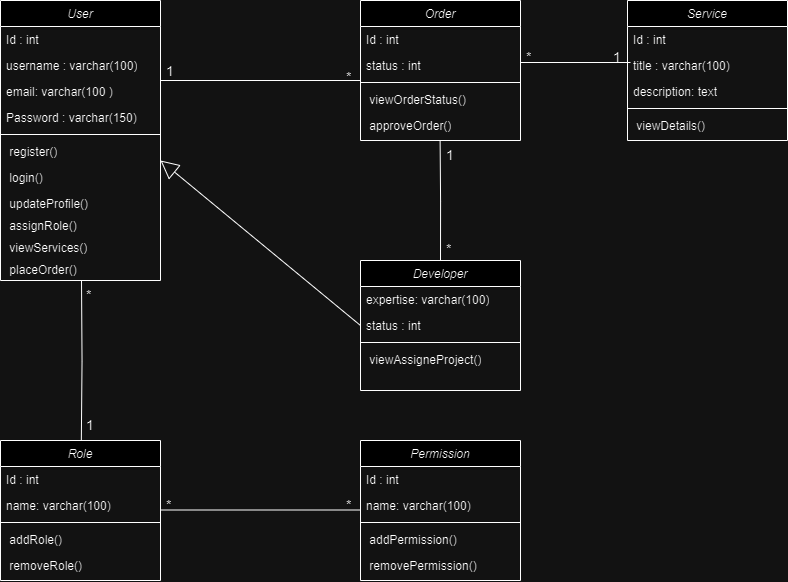

The diagram above was exported from draw.io. Its source (the exported page's mxGraphModel, read from the mxfile embedded in the PNG):
<mxGraphModel dx="548" dy="564" grid="1" gridSize="10" guides="1" tooltips="1" connect="1" arrows="1" fold="1" page="1" pageScale="1" pageWidth="827" pageHeight="1169" math="0" shadow="0">
  <root>
    <mxCell id="WIyWlLk6GJQsqaUBKTNV-0" />
    <mxCell id="WIyWlLk6GJQsqaUBKTNV-1" parent="WIyWlLk6GJQsqaUBKTNV-0" />
    <mxCell id="3Wmn4Op9V70DIP5Ng9jD-53" value="&lt;font style=&quot;font-size: 14px;&quot;&gt;*&lt;/font&gt;" style="text;strokeColor=none;fillColor=none;align=left;verticalAlign=top;spacingLeft=4;spacingRight=4;overflow=hidden;rotatable=0;points=[[0,0.5],[1,0.5]];portConstraint=eastwest;whiteSpace=wrap;html=1;" parent="WIyWlLk6GJQsqaUBKTNV-1" vertex="1">
      <mxGeometry x="380" y="102" width="20" height="18" as="geometry" />
    </mxCell>
    <mxCell id="RXZOxeCJe0NBSTdWJDj9-12" value="&lt;font style=&quot;font-size: 14px;&quot;&gt;1&lt;/font&gt;" style="text;strokeColor=none;fillColor=none;align=left;verticalAlign=top;spacingLeft=4;spacingRight=4;overflow=hidden;rotatable=0;points=[[0,0.5],[1,0.5]];portConstraint=eastwest;whiteSpace=wrap;html=1;" parent="WIyWlLk6GJQsqaUBKTNV-1" vertex="1">
      <mxGeometry x="200" y="96" width="20" height="24" as="geometry" />
    </mxCell>
    <mxCell id="RXZOxeCJe0NBSTdWJDj9-13" value="&lt;font style=&quot;font-size: 14px;&quot;&gt;1&lt;/font&gt;" style="text;strokeColor=none;fillColor=none;align=left;verticalAlign=top;spacingLeft=4;spacingRight=4;overflow=hidden;rotatable=0;points=[[0,0.5],[1,0.5]];portConstraint=eastwest;whiteSpace=wrap;html=1;" parent="WIyWlLk6GJQsqaUBKTNV-1" vertex="1">
      <mxGeometry x="480" y="180" width="20" height="20" as="geometry" />
    </mxCell>
    <mxCell id="RXZOxeCJe0NBSTdWJDj9-15" value="" style="endArrow=none;html=1;edgeStyle=orthogonalEdgeStyle;rounded=0;" parent="WIyWlLk6GJQsqaUBKTNV-1" edge="1">
      <mxGeometry relative="1" as="geometry">
        <mxPoint x="200" y="120" as="sourcePoint" />
        <mxPoint x="400" y="120" as="targetPoint" />
      </mxGeometry>
    </mxCell>
    <mxCell id="_KnG3kXRMeHwtw4QY9zu-0" value="User" style="swimlane;fontStyle=2;align=center;verticalAlign=top;childLayout=stackLayout;horizontal=1;startSize=26;horizontalStack=0;resizeParent=1;resizeLast=0;collapsible=1;marginBottom=0;rounded=0;shadow=0;strokeWidth=1;" vertex="1" parent="WIyWlLk6GJQsqaUBKTNV-1">
      <mxGeometry x="40" y="40" width="160" height="280" as="geometry">
        <mxRectangle x="230" y="140" width="160" height="26" as="alternateBounds" />
      </mxGeometry>
    </mxCell>
    <mxCell id="_KnG3kXRMeHwtw4QY9zu-1" value="Id : int" style="text;strokeColor=none;fillColor=none;align=left;verticalAlign=top;spacingLeft=4;spacingRight=4;overflow=hidden;rotatable=0;points=[[0,0.5],[1,0.5]];portConstraint=eastwest;whiteSpace=wrap;html=1;" vertex="1" parent="_KnG3kXRMeHwtw4QY9zu-0">
      <mxGeometry y="26" width="160" height="26" as="geometry" />
    </mxCell>
    <mxCell id="_KnG3kXRMeHwtw4QY9zu-2" value="username : varchar(100)" style="text;strokeColor=none;fillColor=none;align=left;verticalAlign=top;spacingLeft=4;spacingRight=4;overflow=hidden;rotatable=0;points=[[0,0.5],[1,0.5]];portConstraint=eastwest;whiteSpace=wrap;html=1;" vertex="1" parent="_KnG3kXRMeHwtw4QY9zu-0">
      <mxGeometry y="52" width="160" height="26" as="geometry" />
    </mxCell>
    <mxCell id="_KnG3kXRMeHwtw4QY9zu-3" value="email: varchar(100 )" style="text;strokeColor=none;fillColor=none;align=left;verticalAlign=top;spacingLeft=4;spacingRight=4;overflow=hidden;rotatable=0;points=[[0,0.5],[1,0.5]];portConstraint=eastwest;whiteSpace=wrap;html=1;" vertex="1" parent="_KnG3kXRMeHwtw4QY9zu-0">
      <mxGeometry y="78" width="160" height="26" as="geometry" />
    </mxCell>
    <mxCell id="_KnG3kXRMeHwtw4QY9zu-4" value="Password : varchar(150)" style="text;strokeColor=none;fillColor=none;align=left;verticalAlign=top;spacingLeft=4;spacingRight=4;overflow=hidden;rotatable=0;points=[[0,0.5],[1,0.5]];portConstraint=eastwest;whiteSpace=wrap;html=1;" vertex="1" parent="_KnG3kXRMeHwtw4QY9zu-0">
      <mxGeometry y="104" width="160" height="26" as="geometry" />
    </mxCell>
    <mxCell id="_KnG3kXRMeHwtw4QY9zu-8" value="" style="line;strokeWidth=1;fillColor=none;align=left;verticalAlign=middle;spacingTop=-1;spacingLeft=3;spacingRight=3;rotatable=0;labelPosition=right;points=[];portConstraint=eastwest;strokeColor=inherit;" vertex="1" parent="_KnG3kXRMeHwtw4QY9zu-0">
      <mxGeometry y="130" width="160" height="8" as="geometry" />
    </mxCell>
    <mxCell id="_KnG3kXRMeHwtw4QY9zu-11" value="&amp;nbsp;register()" style="text;strokeColor=none;fillColor=none;align=left;verticalAlign=top;spacingLeft=4;spacingRight=4;overflow=hidden;rotatable=0;points=[[0,0.5],[1,0.5]];portConstraint=eastwest;whiteSpace=wrap;html=1;" vertex="1" parent="_KnG3kXRMeHwtw4QY9zu-0">
      <mxGeometry y="138" width="160" height="26" as="geometry" />
    </mxCell>
    <mxCell id="_KnG3kXRMeHwtw4QY9zu-9" value="&amp;nbsp;login()&amp;nbsp;" style="text;strokeColor=none;fillColor=none;align=left;verticalAlign=top;spacingLeft=4;spacingRight=4;overflow=hidden;rotatable=0;points=[[0,0.5],[1,0.5]];portConstraint=eastwest;whiteSpace=wrap;html=1;" vertex="1" parent="_KnG3kXRMeHwtw4QY9zu-0">
      <mxGeometry y="164" width="160" height="26" as="geometry" />
    </mxCell>
    <mxCell id="_KnG3kXRMeHwtw4QY9zu-10" value="&amp;nbsp;updateProfile()" style="text;strokeColor=none;fillColor=none;align=left;verticalAlign=top;spacingLeft=4;spacingRight=4;overflow=hidden;rotatable=0;points=[[0,0.5],[1,0.5]];portConstraint=eastwest;whiteSpace=wrap;html=1;" vertex="1" parent="_KnG3kXRMeHwtw4QY9zu-0">
      <mxGeometry y="190" width="160" height="22" as="geometry" />
    </mxCell>
    <mxCell id="_KnG3kXRMeHwtw4QY9zu-12" value="&amp;nbsp;assignRole()" style="text;strokeColor=none;fillColor=none;align=left;verticalAlign=top;spacingLeft=4;spacingRight=4;overflow=hidden;rotatable=0;points=[[0,0.5],[1,0.5]];portConstraint=eastwest;whiteSpace=wrap;html=1;" vertex="1" parent="_KnG3kXRMeHwtw4QY9zu-0">
      <mxGeometry y="212" width="160" height="22" as="geometry" />
    </mxCell>
    <mxCell id="_KnG3kXRMeHwtw4QY9zu-59" value="&amp;nbsp;viewServices()" style="text;strokeColor=none;fillColor=none;align=left;verticalAlign=top;spacingLeft=4;spacingRight=4;overflow=hidden;rotatable=0;points=[[0,0.5],[1,0.5]];portConstraint=eastwest;whiteSpace=wrap;html=1;" vertex="1" parent="_KnG3kXRMeHwtw4QY9zu-0">
      <mxGeometry y="234" width="160" height="22" as="geometry" />
    </mxCell>
    <mxCell id="_KnG3kXRMeHwtw4QY9zu-60" value="&amp;nbsp;placeOrder()" style="text;strokeColor=none;fillColor=none;align=left;verticalAlign=top;spacingLeft=4;spacingRight=4;overflow=hidden;rotatable=0;points=[[0,0.5],[1,0.5]];portConstraint=eastwest;whiteSpace=wrap;html=1;" vertex="1" parent="_KnG3kXRMeHwtw4QY9zu-0">
      <mxGeometry y="256" width="160" height="22" as="geometry" />
    </mxCell>
    <mxCell id="_KnG3kXRMeHwtw4QY9zu-24" value="Role" style="swimlane;fontStyle=2;align=center;verticalAlign=top;childLayout=stackLayout;horizontal=1;startSize=26;horizontalStack=0;resizeParent=1;resizeLast=0;collapsible=1;marginBottom=0;rounded=0;shadow=0;strokeWidth=1;" vertex="1" parent="WIyWlLk6GJQsqaUBKTNV-1">
      <mxGeometry x="40" y="480" width="160" height="140" as="geometry">
        <mxRectangle x="230" y="140" width="160" height="26" as="alternateBounds" />
      </mxGeometry>
    </mxCell>
    <mxCell id="_KnG3kXRMeHwtw4QY9zu-25" value="Id : int" style="text;strokeColor=none;fillColor=none;align=left;verticalAlign=top;spacingLeft=4;spacingRight=4;overflow=hidden;rotatable=0;points=[[0,0.5],[1,0.5]];portConstraint=eastwest;whiteSpace=wrap;html=1;" vertex="1" parent="_KnG3kXRMeHwtw4QY9zu-24">
      <mxGeometry y="26" width="160" height="26" as="geometry" />
    </mxCell>
    <mxCell id="_KnG3kXRMeHwtw4QY9zu-26" value="name: varchar(100)" style="text;strokeColor=none;fillColor=none;align=left;verticalAlign=top;spacingLeft=4;spacingRight=4;overflow=hidden;rotatable=0;points=[[0,0.5],[1,0.5]];portConstraint=eastwest;whiteSpace=wrap;html=1;" vertex="1" parent="_KnG3kXRMeHwtw4QY9zu-24">
      <mxGeometry y="52" width="160" height="26" as="geometry" />
    </mxCell>
    <mxCell id="_KnG3kXRMeHwtw4QY9zu-29" value="" style="line;strokeWidth=1;fillColor=none;align=left;verticalAlign=middle;spacingTop=-1;spacingLeft=3;spacingRight=3;rotatable=0;labelPosition=right;points=[];portConstraint=eastwest;strokeColor=inherit;" vertex="1" parent="_KnG3kXRMeHwtw4QY9zu-24">
      <mxGeometry y="78" width="160" height="8" as="geometry" />
    </mxCell>
    <mxCell id="_KnG3kXRMeHwtw4QY9zu-30" value="&amp;nbsp;addRole()" style="text;strokeColor=none;fillColor=none;align=left;verticalAlign=top;spacingLeft=4;spacingRight=4;overflow=hidden;rotatable=0;points=[[0,0.5],[1,0.5]];portConstraint=eastwest;whiteSpace=wrap;html=1;" vertex="1" parent="_KnG3kXRMeHwtw4QY9zu-24">
      <mxGeometry y="86" width="160" height="26" as="geometry" />
    </mxCell>
    <mxCell id="_KnG3kXRMeHwtw4QY9zu-31" value="&amp;nbsp;removeRole()&amp;nbsp;" style="text;strokeColor=none;fillColor=none;align=left;verticalAlign=top;spacingLeft=4;spacingRight=4;overflow=hidden;rotatable=0;points=[[0,0.5],[1,0.5]];portConstraint=eastwest;whiteSpace=wrap;html=1;" vertex="1" parent="_KnG3kXRMeHwtw4QY9zu-24">
      <mxGeometry y="112" width="160" height="26" as="geometry" />
    </mxCell>
    <mxCell id="_KnG3kXRMeHwtw4QY9zu-33" value="Permission" style="swimlane;fontStyle=2;align=center;verticalAlign=top;childLayout=stackLayout;horizontal=1;startSize=26;horizontalStack=0;resizeParent=1;resizeLast=0;collapsible=1;marginBottom=0;rounded=0;shadow=0;strokeWidth=1;" vertex="1" parent="WIyWlLk6GJQsqaUBKTNV-1">
      <mxGeometry x="400" y="480" width="160" height="140" as="geometry">
        <mxRectangle x="230" y="140" width="160" height="26" as="alternateBounds" />
      </mxGeometry>
    </mxCell>
    <mxCell id="_KnG3kXRMeHwtw4QY9zu-34" value="Id : int" style="text;strokeColor=none;fillColor=none;align=left;verticalAlign=top;spacingLeft=4;spacingRight=4;overflow=hidden;rotatable=0;points=[[0,0.5],[1,0.5]];portConstraint=eastwest;whiteSpace=wrap;html=1;" vertex="1" parent="_KnG3kXRMeHwtw4QY9zu-33">
      <mxGeometry y="26" width="160" height="26" as="geometry" />
    </mxCell>
    <mxCell id="_KnG3kXRMeHwtw4QY9zu-35" value="name: varchar(100)" style="text;strokeColor=none;fillColor=none;align=left;verticalAlign=top;spacingLeft=4;spacingRight=4;overflow=hidden;rotatable=0;points=[[0,0.5],[1,0.5]];portConstraint=eastwest;whiteSpace=wrap;html=1;" vertex="1" parent="_KnG3kXRMeHwtw4QY9zu-33">
      <mxGeometry y="52" width="160" height="26" as="geometry" />
    </mxCell>
    <mxCell id="_KnG3kXRMeHwtw4QY9zu-36" value="" style="line;strokeWidth=1;fillColor=none;align=left;verticalAlign=middle;spacingTop=-1;spacingLeft=3;spacingRight=3;rotatable=0;labelPosition=right;points=[];portConstraint=eastwest;strokeColor=inherit;" vertex="1" parent="_KnG3kXRMeHwtw4QY9zu-33">
      <mxGeometry y="78" width="160" height="8" as="geometry" />
    </mxCell>
    <mxCell id="_KnG3kXRMeHwtw4QY9zu-37" value="&amp;nbsp;addPermission()" style="text;strokeColor=none;fillColor=none;align=left;verticalAlign=top;spacingLeft=4;spacingRight=4;overflow=hidden;rotatable=0;points=[[0,0.5],[1,0.5]];portConstraint=eastwest;whiteSpace=wrap;html=1;" vertex="1" parent="_KnG3kXRMeHwtw4QY9zu-33">
      <mxGeometry y="86" width="160" height="26" as="geometry" />
    </mxCell>
    <mxCell id="_KnG3kXRMeHwtw4QY9zu-38" value="&amp;nbsp;removePermission()&amp;nbsp;" style="text;strokeColor=none;fillColor=none;align=left;verticalAlign=top;spacingLeft=4;spacingRight=4;overflow=hidden;rotatable=0;points=[[0,0.5],[1,0.5]];portConstraint=eastwest;whiteSpace=wrap;html=1;" vertex="1" parent="_KnG3kXRMeHwtw4QY9zu-33">
      <mxGeometry y="112" width="160" height="26" as="geometry" />
    </mxCell>
    <mxCell id="_KnG3kXRMeHwtw4QY9zu-39" value="" style="endArrow=none;html=1;edgeStyle=orthogonalEdgeStyle;rounded=0;" edge="1" parent="WIyWlLk6GJQsqaUBKTNV-1">
      <mxGeometry relative="1" as="geometry">
        <mxPoint x="121" y="320" as="sourcePoint" />
        <mxPoint x="120.83000000000004" y="480" as="targetPoint" />
        <Array as="points" />
      </mxGeometry>
    </mxCell>
    <mxCell id="_KnG3kXRMeHwtw4QY9zu-40" value="&lt;font style=&quot;font-size: 14px;&quot;&gt;*&lt;/font&gt;" style="text;strokeColor=none;fillColor=none;align=left;verticalAlign=top;spacingLeft=4;spacingRight=4;overflow=hidden;rotatable=0;points=[[0,0.5],[1,0.5]];portConstraint=eastwest;whiteSpace=wrap;html=1;" vertex="1" parent="WIyWlLk6GJQsqaUBKTNV-1">
      <mxGeometry x="480" y="274" width="20" height="26" as="geometry" />
    </mxCell>
    <mxCell id="_KnG3kXRMeHwtw4QY9zu-46" value="" style="endArrow=none;html=1;edgeStyle=orthogonalEdgeStyle;rounded=0;" edge="1" parent="WIyWlLk6GJQsqaUBKTNV-1">
      <mxGeometry relative="1" as="geometry">
        <mxPoint x="200" y="549.5" as="sourcePoint" />
        <mxPoint x="400" y="549.5" as="targetPoint" />
      </mxGeometry>
    </mxCell>
    <mxCell id="_KnG3kXRMeHwtw4QY9zu-47" value="&lt;font style=&quot;font-size: 14px;&quot;&gt;*&lt;/font&gt;" style="text;strokeColor=none;fillColor=none;align=left;verticalAlign=top;spacingLeft=4;spacingRight=4;overflow=hidden;rotatable=0;points=[[0,0.5],[1,0.5]];portConstraint=eastwest;whiteSpace=wrap;html=1;" vertex="1" parent="WIyWlLk6GJQsqaUBKTNV-1">
      <mxGeometry x="200" y="530" width="20" height="18" as="geometry" />
    </mxCell>
    <mxCell id="_KnG3kXRMeHwtw4QY9zu-48" value="&lt;font style=&quot;font-size: 14px;&quot;&gt;*&lt;/font&gt;" style="text;strokeColor=none;fillColor=none;align=left;verticalAlign=top;spacingLeft=4;spacingRight=4;overflow=hidden;rotatable=0;points=[[0,0.5],[1,0.5]];portConstraint=eastwest;whiteSpace=wrap;html=1;" vertex="1" parent="WIyWlLk6GJQsqaUBKTNV-1">
      <mxGeometry x="380" y="530" width="20" height="18" as="geometry" />
    </mxCell>
    <mxCell id="_KnG3kXRMeHwtw4QY9zu-49" value="Developer" style="swimlane;fontStyle=2;align=center;verticalAlign=top;childLayout=stackLayout;horizontal=1;startSize=26;horizontalStack=0;resizeParent=1;resizeLast=0;collapsible=1;marginBottom=0;rounded=0;shadow=0;strokeWidth=1;" vertex="1" parent="WIyWlLk6GJQsqaUBKTNV-1">
      <mxGeometry x="400" y="300" width="160" height="130" as="geometry">
        <mxRectangle x="230" y="140" width="160" height="26" as="alternateBounds" />
      </mxGeometry>
    </mxCell>
    <mxCell id="_KnG3kXRMeHwtw4QY9zu-51" value="expertise: varchar(100)" style="text;strokeColor=none;fillColor=none;align=left;verticalAlign=top;spacingLeft=4;spacingRight=4;overflow=hidden;rotatable=0;points=[[0,0.5],[1,0.5]];portConstraint=eastwest;whiteSpace=wrap;html=1;" vertex="1" parent="_KnG3kXRMeHwtw4QY9zu-49">
      <mxGeometry y="26" width="160" height="26" as="geometry" />
    </mxCell>
    <mxCell id="_KnG3kXRMeHwtw4QY9zu-53" value="status : int" style="text;strokeColor=none;fillColor=none;align=left;verticalAlign=top;spacingLeft=4;spacingRight=4;overflow=hidden;rotatable=0;points=[[0,0.5],[1,0.5]];portConstraint=eastwest;whiteSpace=wrap;html=1;" vertex="1" parent="_KnG3kXRMeHwtw4QY9zu-49">
      <mxGeometry y="52" width="160" height="26" as="geometry" />
    </mxCell>
    <mxCell id="_KnG3kXRMeHwtw4QY9zu-54" value="" style="line;strokeWidth=1;fillColor=none;align=left;verticalAlign=middle;spacingTop=-1;spacingLeft=3;spacingRight=3;rotatable=0;labelPosition=right;points=[];portConstraint=eastwest;strokeColor=inherit;" vertex="1" parent="_KnG3kXRMeHwtw4QY9zu-49">
      <mxGeometry y="78" width="160" height="8" as="geometry" />
    </mxCell>
    <mxCell id="_KnG3kXRMeHwtw4QY9zu-57" value="&amp;nbsp;viewAssigneProject()" style="text;strokeColor=none;fillColor=none;align=left;verticalAlign=top;spacingLeft=4;spacingRight=4;overflow=hidden;rotatable=0;points=[[0,0.5],[1,0.5]];portConstraint=eastwest;whiteSpace=wrap;html=1;" vertex="1" parent="_KnG3kXRMeHwtw4QY9zu-49">
      <mxGeometry y="86" width="160" height="22" as="geometry" />
    </mxCell>
    <mxCell id="_KnG3kXRMeHwtw4QY9zu-61" value="Service" style="swimlane;fontStyle=2;align=center;verticalAlign=top;childLayout=stackLayout;horizontal=1;startSize=26;horizontalStack=0;resizeParent=1;resizeLast=0;collapsible=1;marginBottom=0;rounded=0;shadow=0;strokeWidth=1;" vertex="1" parent="WIyWlLk6GJQsqaUBKTNV-1">
      <mxGeometry x="667" y="40" width="160" height="140" as="geometry">
        <mxRectangle x="230" y="140" width="160" height="26" as="alternateBounds" />
      </mxGeometry>
    </mxCell>
    <mxCell id="_KnG3kXRMeHwtw4QY9zu-62" value="Id : int" style="text;strokeColor=none;fillColor=none;align=left;verticalAlign=top;spacingLeft=4;spacingRight=4;overflow=hidden;rotatable=0;points=[[0,0.5],[1,0.5]];portConstraint=eastwest;whiteSpace=wrap;html=1;" vertex="1" parent="_KnG3kXRMeHwtw4QY9zu-61">
      <mxGeometry y="26" width="160" height="26" as="geometry" />
    </mxCell>
    <mxCell id="_KnG3kXRMeHwtw4QY9zu-63" value="title : varchar(100)" style="text;strokeColor=none;fillColor=none;align=left;verticalAlign=top;spacingLeft=4;spacingRight=4;overflow=hidden;rotatable=0;points=[[0,0.5],[1,0.5]];portConstraint=eastwest;whiteSpace=wrap;html=1;" vertex="1" parent="_KnG3kXRMeHwtw4QY9zu-61">
      <mxGeometry y="52" width="160" height="26" as="geometry" />
    </mxCell>
    <mxCell id="_KnG3kXRMeHwtw4QY9zu-64" value="description: text" style="text;strokeColor=none;fillColor=none;align=left;verticalAlign=top;spacingLeft=4;spacingRight=4;overflow=hidden;rotatable=0;points=[[0,0.5],[1,0.5]];portConstraint=eastwest;whiteSpace=wrap;html=1;" vertex="1" parent="_KnG3kXRMeHwtw4QY9zu-61">
      <mxGeometry y="78" width="160" height="26" as="geometry" />
    </mxCell>
    <mxCell id="_KnG3kXRMeHwtw4QY9zu-66" value="" style="line;strokeWidth=1;fillColor=none;align=left;verticalAlign=middle;spacingTop=-1;spacingLeft=3;spacingRight=3;rotatable=0;labelPosition=right;points=[];portConstraint=eastwest;strokeColor=inherit;" vertex="1" parent="_KnG3kXRMeHwtw4QY9zu-61">
      <mxGeometry y="104" width="160" height="8" as="geometry" />
    </mxCell>
    <mxCell id="_KnG3kXRMeHwtw4QY9zu-67" value="&amp;nbsp;viewDetails()" style="text;strokeColor=none;fillColor=none;align=left;verticalAlign=top;spacingLeft=4;spacingRight=4;overflow=hidden;rotatable=0;points=[[0,0.5],[1,0.5]];portConstraint=eastwest;whiteSpace=wrap;html=1;" vertex="1" parent="_KnG3kXRMeHwtw4QY9zu-61">
      <mxGeometry y="112" width="160" height="26" as="geometry" />
    </mxCell>
    <mxCell id="_KnG3kXRMeHwtw4QY9zu-70" value="Order" style="swimlane;fontStyle=2;align=center;verticalAlign=top;childLayout=stackLayout;horizontal=1;startSize=26;horizontalStack=0;resizeParent=1;resizeLast=0;collapsible=1;marginBottom=0;rounded=0;shadow=0;strokeWidth=1;" vertex="1" parent="WIyWlLk6GJQsqaUBKTNV-1">
      <mxGeometry x="400" y="40" width="160" height="140" as="geometry">
        <mxRectangle x="230" y="140" width="160" height="26" as="alternateBounds" />
      </mxGeometry>
    </mxCell>
    <mxCell id="_KnG3kXRMeHwtw4QY9zu-71" value="Id : int" style="text;strokeColor=none;fillColor=none;align=left;verticalAlign=top;spacingLeft=4;spacingRight=4;overflow=hidden;rotatable=0;points=[[0,0.5],[1,0.5]];portConstraint=eastwest;whiteSpace=wrap;html=1;" vertex="1" parent="_KnG3kXRMeHwtw4QY9zu-70">
      <mxGeometry y="26" width="160" height="26" as="geometry" />
    </mxCell>
    <mxCell id="_KnG3kXRMeHwtw4QY9zu-74" value="status : int" style="text;strokeColor=none;fillColor=none;align=left;verticalAlign=top;spacingLeft=4;spacingRight=4;overflow=hidden;rotatable=0;points=[[0,0.5],[1,0.5]];portConstraint=eastwest;whiteSpace=wrap;html=1;" vertex="1" parent="_KnG3kXRMeHwtw4QY9zu-70">
      <mxGeometry y="52" width="160" height="26" as="geometry" />
    </mxCell>
    <mxCell id="_KnG3kXRMeHwtw4QY9zu-75" value="" style="line;strokeWidth=1;fillColor=none;align=left;verticalAlign=middle;spacingTop=-1;spacingLeft=3;spacingRight=3;rotatable=0;labelPosition=right;points=[];portConstraint=eastwest;strokeColor=inherit;" vertex="1" parent="_KnG3kXRMeHwtw4QY9zu-70">
      <mxGeometry y="78" width="160" height="8" as="geometry" />
    </mxCell>
    <mxCell id="_KnG3kXRMeHwtw4QY9zu-76" value="&amp;nbsp;viewOrderStatus()" style="text;strokeColor=none;fillColor=none;align=left;verticalAlign=top;spacingLeft=4;spacingRight=4;overflow=hidden;rotatable=0;points=[[0,0.5],[1,0.5]];portConstraint=eastwest;whiteSpace=wrap;html=1;" vertex="1" parent="_KnG3kXRMeHwtw4QY9zu-70">
      <mxGeometry y="86" width="160" height="26" as="geometry" />
    </mxCell>
    <mxCell id="_KnG3kXRMeHwtw4QY9zu-77" value="&amp;nbsp;approveOrder()" style="text;strokeColor=none;fillColor=none;align=left;verticalAlign=top;spacingLeft=4;spacingRight=4;overflow=hidden;rotatable=0;points=[[0,0.5],[1,0.5]];portConstraint=eastwest;whiteSpace=wrap;html=1;" vertex="1" parent="_KnG3kXRMeHwtw4QY9zu-70">
      <mxGeometry y="112" width="160" height="26" as="geometry" />
    </mxCell>
    <mxCell id="_KnG3kXRMeHwtw4QY9zu-78" value="" style="endArrow=none;html=1;edgeStyle=orthogonalEdgeStyle;rounded=0;" edge="1" parent="WIyWlLk6GJQsqaUBKTNV-1">
      <mxGeometry relative="1" as="geometry">
        <mxPoint x="560" y="102" as="sourcePoint" />
        <mxPoint x="670" y="102" as="targetPoint" />
      </mxGeometry>
    </mxCell>
    <mxCell id="_KnG3kXRMeHwtw4QY9zu-79" value="&lt;font style=&quot;font-size: 14px;&quot;&gt;*&lt;/font&gt;" style="text;strokeColor=none;fillColor=none;align=left;verticalAlign=top;spacingLeft=4;spacingRight=4;overflow=hidden;rotatable=0;points=[[0,0.5],[1,0.5]];portConstraint=eastwest;whiteSpace=wrap;html=1;" vertex="1" parent="WIyWlLk6GJQsqaUBKTNV-1">
      <mxGeometry x="560" y="82" width="20" height="18" as="geometry" />
    </mxCell>
    <mxCell id="_KnG3kXRMeHwtw4QY9zu-80" value="&lt;font style=&quot;font-size: 14px;&quot;&gt;1&lt;/font&gt;" style="text;strokeColor=none;fillColor=none;align=left;verticalAlign=top;spacingLeft=4;spacingRight=4;overflow=hidden;rotatable=0;points=[[0,0.5],[1,0.5]];portConstraint=eastwest;whiteSpace=wrap;html=1;" vertex="1" parent="WIyWlLk6GJQsqaUBKTNV-1">
      <mxGeometry x="647" y="82" width="20" height="20" as="geometry" />
    </mxCell>
    <mxCell id="_KnG3kXRMeHwtw4QY9zu-81" value="" style="endArrow=block;endSize=16;endFill=0;html=1;rounded=0;exitX=0;exitY=0.5;exitDx=0;exitDy=0;" edge="1" parent="WIyWlLk6GJQsqaUBKTNV-1" source="_KnG3kXRMeHwtw4QY9zu-53">
      <mxGeometry width="160" relative="1" as="geometry">
        <mxPoint x="330" y="280" as="sourcePoint" />
        <mxPoint x="200" y="200" as="targetPoint" />
      </mxGeometry>
    </mxCell>
    <mxCell id="_KnG3kXRMeHwtw4QY9zu-85" value="" style="endArrow=none;html=1;edgeStyle=orthogonalEdgeStyle;rounded=0;entryX=0.5;entryY=0;entryDx=0;entryDy=0;" edge="1" parent="WIyWlLk6GJQsqaUBKTNV-1" target="_KnG3kXRMeHwtw4QY9zu-49">
      <mxGeometry relative="1" as="geometry">
        <mxPoint x="479.61" y="180" as="sourcePoint" />
        <mxPoint x="479.44000000000005" y="340" as="targetPoint" />
        <Array as="points" />
      </mxGeometry>
    </mxCell>
    <mxCell id="_KnG3kXRMeHwtw4QY9zu-86" value="&lt;font style=&quot;font-size: 14px;&quot;&gt;*&lt;/font&gt;" style="text;strokeColor=none;fillColor=none;align=left;verticalAlign=top;spacingLeft=4;spacingRight=4;overflow=hidden;rotatable=0;points=[[0,0.5],[1,0.5]];portConstraint=eastwest;whiteSpace=wrap;html=1;" vertex="1" parent="WIyWlLk6GJQsqaUBKTNV-1">
      <mxGeometry x="120" y="320" width="20" height="18" as="geometry" />
    </mxCell>
    <mxCell id="_KnG3kXRMeHwtw4QY9zu-87" value="&lt;font style=&quot;font-size: 14px;&quot;&gt;1&lt;/font&gt;" style="text;strokeColor=none;fillColor=none;align=left;verticalAlign=top;spacingLeft=4;spacingRight=4;overflow=hidden;rotatable=0;points=[[0,0.5],[1,0.5]];portConstraint=eastwest;whiteSpace=wrap;html=1;" vertex="1" parent="WIyWlLk6GJQsqaUBKTNV-1">
      <mxGeometry x="120" y="450" width="20" height="20" as="geometry" />
    </mxCell>
  </root>
</mxGraphModel>